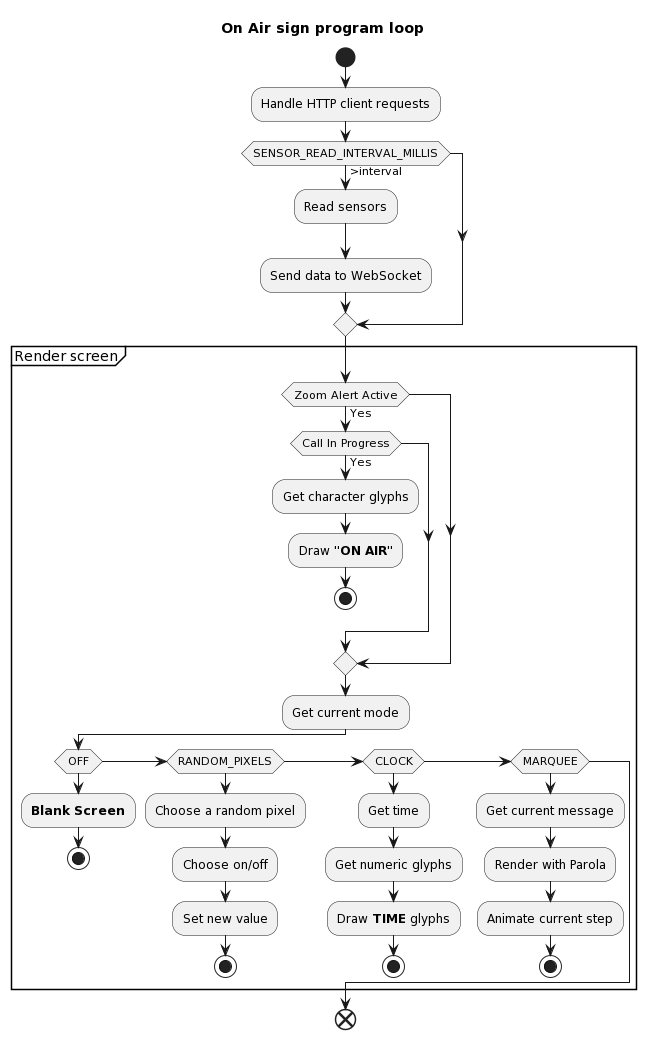

The diagram above was rendered by PlantUML. Its source (embedded in the PNG):
@startuml
title On Air sign program loop



start

:Handle HTTP client requests;

if (SENSOR_READ_INTERVAL_MILLIS) then (>interval)
    :Read sensors;
    :Send data to WebSocket;
endif

partition "Render screen" {

    if (Zoom Alert Active) then(Yes)
        if (Call In Progress) then (Yes)
                :Get character glyphs;
                :Draw **"ON AIR"**;
                stop
            endif
    endif

    :Get current mode;

    if(OFF)
        :**Blank Screen**;
        stop
    elseif(RANDOM_PIXELS)
        :Choose a random pixel;
        :Choose on/off;
        :Set new value;
        stop
    elseif(CLOCK)
        :Get time;
        :Get numeric glyphs;
        :Draw **TIME** glyphs;
        stop
    elseif(MARQUEE)
        :Get current message;
        :Render with Parola;
        :Animate current step;
        stop
    endif
}

end
@enduml